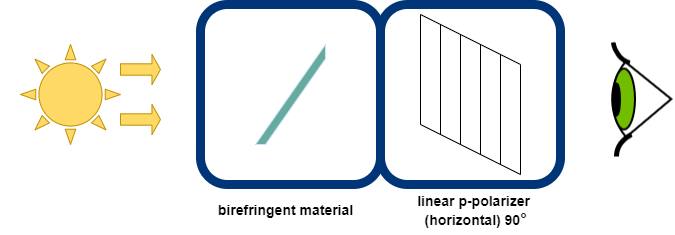

The diagram above was exported from draw.io. Its source (the exported page's mxGraphModel, read from the mxfile embedded in the PNG):
<mxGraphModel dx="1447" dy="1755" grid="1" gridSize="10" guides="1" tooltips="1" connect="1" arrows="1" fold="1" page="1" pageScale="1" pageWidth="850" pageHeight="1100" math="0" shadow="0">
  <root>
    <mxCell id="0" />
    <mxCell id="1" parent="0" />
    <mxCell id="_ziFdcp3ja1lklQDbXH3-557" value="" style="group" vertex="1" connectable="0" parent="1">
      <mxGeometry x="50" y="-150" width="663" height="230" as="geometry" />
    </mxCell>
    <mxCell id="_ziFdcp3ja1lklQDbXH3-558" value="" style="group" vertex="1" connectable="0" parent="_ziFdcp3ja1lklQDbXH3-557">
      <mxGeometry width="663" height="200" as="geometry" />
    </mxCell>
    <mxCell id="_ziFdcp3ja1lklQDbXH3-559" value="" style="rounded=1;whiteSpace=wrap;html=1;fillColor=none;strokeWidth=9;strokeColor=#003577;" vertex="1" parent="_ziFdcp3ja1lklQDbXH3-558">
      <mxGeometry x="200" width="180" height="180" as="geometry" />
    </mxCell>
    <mxCell id="_ziFdcp3ja1lklQDbXH3-560" value="" style="rounded=1;whiteSpace=wrap;html=1;fillColor=none;strokeWidth=9;strokeColor=#003577;" vertex="1" parent="_ziFdcp3ja1lklQDbXH3-558">
      <mxGeometry x="380" width="180" height="180" as="geometry" />
    </mxCell>
    <mxCell id="_ziFdcp3ja1lklQDbXH3-561" value="" style="group" vertex="1" connectable="0" parent="_ziFdcp3ja1lklQDbXH3-558">
      <mxGeometry x="490" y="30" width="173" height="170" as="geometry" />
    </mxCell>
    <mxCell id="_ziFdcp3ja1lklQDbXH3-562" value="" style="group" vertex="1" connectable="0" parent="_ziFdcp3ja1lklQDbXH3-561">
      <mxGeometry x="-70" y="-20" width="150" height="170" as="geometry" />
    </mxCell>
    <mxCell id="_ziFdcp3ja1lklQDbXH3-563" value="" style="endArrow=none;html=1;" edge="1" parent="_ziFdcp3ja1lklQDbXH3-562">
      <mxGeometry width="50" height="50" relative="1" as="geometry">
        <mxPoint y="110" as="sourcePoint" />
        <mxPoint as="targetPoint" />
      </mxGeometry>
    </mxCell>
    <mxCell id="_ziFdcp3ja1lklQDbXH3-564" value="" style="endArrow=none;html=1;" edge="1" parent="_ziFdcp3ja1lklQDbXH3-562">
      <mxGeometry width="50" height="50" relative="1" as="geometry">
        <mxPoint x="20" y="120" as="sourcePoint" />
        <mxPoint x="20" y="10" as="targetPoint" />
      </mxGeometry>
    </mxCell>
    <mxCell id="_ziFdcp3ja1lklQDbXH3-565" value="" style="endArrow=none;html=1;" edge="1" parent="_ziFdcp3ja1lklQDbXH3-562">
      <mxGeometry width="50" height="50" relative="1" as="geometry">
        <mxPoint x="40" y="130" as="sourcePoint" />
        <mxPoint x="40" y="20" as="targetPoint" />
      </mxGeometry>
    </mxCell>
    <mxCell id="_ziFdcp3ja1lklQDbXH3-566" value="" style="endArrow=none;html=1;" edge="1" parent="_ziFdcp3ja1lklQDbXH3-562">
      <mxGeometry width="50" height="50" relative="1" as="geometry">
        <mxPoint x="60" y="140.22222900390625" as="sourcePoint" />
        <mxPoint x="60" y="30" as="targetPoint" />
      </mxGeometry>
    </mxCell>
    <mxCell id="_ziFdcp3ja1lklQDbXH3-567" value="" style="endArrow=none;html=1;" edge="1" parent="_ziFdcp3ja1lklQDbXH3-562">
      <mxGeometry width="50" height="50" relative="1" as="geometry">
        <mxPoint x="80" y="150" as="sourcePoint" />
        <mxPoint x="80" y="40" as="targetPoint" />
      </mxGeometry>
    </mxCell>
    <mxCell id="_ziFdcp3ja1lklQDbXH3-568" value="" style="endArrow=none;html=1;" edge="1" parent="_ziFdcp3ja1lklQDbXH3-562">
      <mxGeometry width="50" height="50" relative="1" as="geometry">
        <mxPoint x="100" y="160" as="sourcePoint" />
        <mxPoint x="100" y="50" as="targetPoint" />
      </mxGeometry>
    </mxCell>
    <mxCell id="_ziFdcp3ja1lklQDbXH3-569" value="" style="endArrow=none;html=1;" edge="1" parent="_ziFdcp3ja1lklQDbXH3-562">
      <mxGeometry width="50" height="50" relative="1" as="geometry">
        <mxPoint as="sourcePoint" />
        <mxPoint x="100" y="50" as="targetPoint" />
      </mxGeometry>
    </mxCell>
    <mxCell id="_ziFdcp3ja1lklQDbXH3-570" value="" style="endArrow=none;html=1;" edge="1" parent="_ziFdcp3ja1lklQDbXH3-562">
      <mxGeometry width="50" height="50" relative="1" as="geometry">
        <mxPoint y="110" as="sourcePoint" />
        <mxPoint x="100" y="160" as="targetPoint" />
      </mxGeometry>
    </mxCell>
    <mxCell id="_ziFdcp3ja1lklQDbXH3-571" value="" style="shape=image;verticalLabelPosition=bottom;verticalAlign=top;imageAspect=0;aspect=fixed;image=data:image/png,(base64 omitted: 3348 chars)" vertex="1" parent="_ziFdcp3ja1lklQDbXH3-561">
      <mxGeometry x="120" y="7.5" width="63" height="115" as="geometry" />
    </mxCell>
    <mxCell id="_ziFdcp3ja1lklQDbXH3-572" value="" style="group" vertex="1" connectable="0" parent="_ziFdcp3ja1lklQDbXH3-558">
      <mxGeometry width="180" height="180" as="geometry" />
    </mxCell>
    <mxCell id="_ziFdcp3ja1lklQDbXH3-573" value="" style="verticalLabelPosition=bottom;verticalAlign=top;html=1;shape=mxgraph.basic.sun;strokeColor=#BF9000;strokeWidth=1;fillColor=#FFD966;" vertex="1" parent="_ziFdcp3ja1lklQDbXH3-572">
      <mxGeometry x="20" y="40" width="100" height="100" as="geometry" />
    </mxCell>
    <mxCell id="_ziFdcp3ja1lklQDbXH3-574" value="" style="shape=singleArrow;whiteSpace=wrap;html=1;strokeColor=#BF9000;strokeWidth=1;fillColor=#FFD966;arrowWidth=0.37777811686197915;arrowSize=0.2133331298828125;" vertex="1" parent="_ziFdcp3ja1lklQDbXH3-572">
      <mxGeometry x="120" y="50" width="40" height="30" as="geometry" />
    </mxCell>
    <mxCell id="_ziFdcp3ja1lklQDbXH3-575" value="" style="shape=singleArrow;whiteSpace=wrap;html=1;strokeColor=#BF9000;strokeWidth=1;fillColor=#FFD966;arrowWidth=0.37777811686197915;arrowSize=0.2133331298828125;" vertex="1" parent="_ziFdcp3ja1lklQDbXH3-572">
      <mxGeometry x="120" y="100" width="40" height="30" as="geometry" />
    </mxCell>
    <mxCell id="_ziFdcp3ja1lklQDbXH3-576" value="" style="verticalLabelPosition=bottom;verticalAlign=top;html=1;shape=mxgraph.basic.diag_stripe;dx=10;strokeColor=#CCE5FF;fillColor=#67AB9F;" vertex="1" parent="_ziFdcp3ja1lklQDbXH3-558">
      <mxGeometry x="255" y="40.000000000000455" width="70" height="100" as="geometry" />
    </mxCell>
    <mxCell id="_ziFdcp3ja1lklQDbXH3-577" value="&lt;span&gt;&lt;font style=&quot;font-size: 14px&quot;&gt;linear p-polarizer &lt;br&gt;(horizontal) 90&lt;/font&gt;&lt;/span&gt;&lt;span style=&quot;color: rgb(34 , 34 , 34) ; font-family: &amp;#34;arial&amp;#34; , sans-serif ; text-align: left&quot;&gt;°&lt;/span&gt;" style="text;html=1;align=center;verticalAlign=middle;resizable=0;points=[];autosize=1;fontSize=16;fontStyle=1" vertex="1" parent="_ziFdcp3ja1lklQDbXH3-557">
      <mxGeometry x="410" y="180" width="130" height="50" as="geometry" />
    </mxCell>
    <mxCell id="_ziFdcp3ja1lklQDbXH3-578" value="&lt;span style=&quot;font-size: 14px&quot;&gt;birefringent material&lt;/span&gt;" style="text;html=1;align=center;verticalAlign=middle;resizable=0;points=[];autosize=1;fontSize=16;fontStyle=1" vertex="1" parent="_ziFdcp3ja1lklQDbXH3-557">
      <mxGeometry x="210" y="190" width="150" height="30" as="geometry" />
    </mxCell>
  </root>
</mxGraphModel>